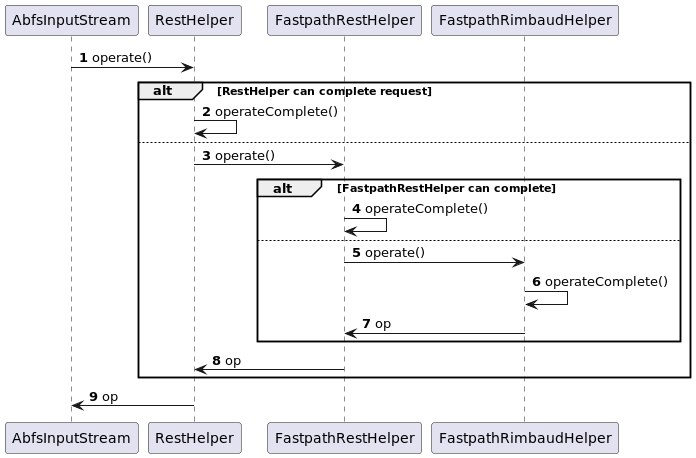

The diagram above was rendered by PlantUML. Its source (embedded in the PNG):
@startuml
'https://plantuml.com/sequence-diagram

autonumber

AbfsInputStream -> RestHelper: operate()
alt RestHelper can complete request
    RestHelper -> RestHelper: operateComplete()
else
    RestHelper -> FastpathRestHelper: operate()
    alt FastpathRestHelper can complete
        FastpathRestHelper -> FastpathRestHelper: operateComplete()
    else
        FastpathRestHelper -> FastpathRimbaudHelper: operate()
        FastpathRimbaudHelper ->FastpathRimbaudHelper: operateComplete()
        FastpathRimbaudHelper -> FastpathRestHelper: op
    end
    FastpathRestHelper -> RestHelper: op
end
RestHelper -> AbfsInputStream: op
@enduml